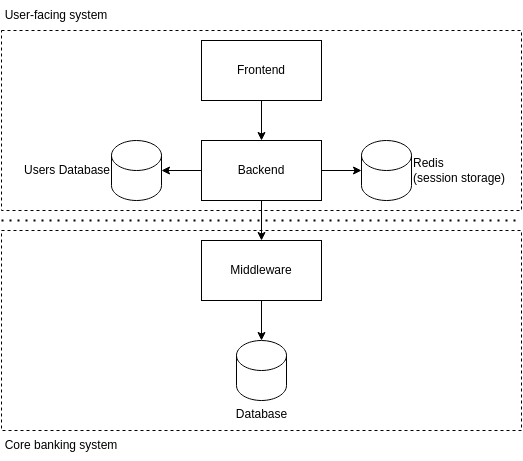

The diagram above was exported from draw.io. Its source (the exported page's mxGraphModel, read from the mxfile embedded in the PNG):
<mxGraphModel dx="1681" dy="649" grid="1" gridSize="10" guides="1" tooltips="1" connect="1" arrows="1" fold="1" page="1" pageScale="1" pageWidth="827" pageHeight="583" math="0" shadow="0">
  <root>
    <mxCell id="0" />
    <mxCell id="1" parent="0" />
    <mxCell id="1lw8GkUmDVB3-lQ6P6Du-3" value="" style="rounded=0;whiteSpace=wrap;html=1;dashed=1;" vertex="1" parent="1">
      <mxGeometry x="150" y="240" width="520" height="200" as="geometry" />
    </mxCell>
    <mxCell id="1lw8GkUmDVB3-lQ6P6Du-2" value="" style="rounded=0;whiteSpace=wrap;html=1;dashed=1;" vertex="1" parent="1">
      <mxGeometry x="150" y="40" width="520" height="180" as="geometry" />
    </mxCell>
    <mxCell id="WrGyLBgizawQlpptoOeq-1" style="edgeStyle=orthogonalEdgeStyle;rounded=0;orthogonalLoop=1;jettySize=auto;html=1;exitX=0.5;exitY=1;exitDx=0;exitDy=0;entryX=0.5;entryY=0;entryDx=0;entryDy=0;" parent="1" source="WrGyLBgizawQlpptoOeq-2" target="WrGyLBgizawQlpptoOeq-4" edge="1">
      <mxGeometry relative="1" as="geometry" />
    </mxCell>
    <mxCell id="WrGyLBgizawQlpptoOeq-2" value="Frontend" style="rounded=0;whiteSpace=wrap;html=1;" parent="1" vertex="1">
      <mxGeometry x="350" y="50" width="120" height="60" as="geometry" />
    </mxCell>
    <mxCell id="WrGyLBgizawQlpptoOeq-3" style="edgeStyle=orthogonalEdgeStyle;rounded=0;orthogonalLoop=1;jettySize=auto;html=1;exitX=1;exitY=0.5;exitDx=0;exitDy=0;entryX=0;entryY=0.5;entryDx=0;entryDy=0;entryPerimeter=0;" parent="1" source="WrGyLBgizawQlpptoOeq-4" target="WrGyLBgizawQlpptoOeq-5" edge="1">
      <mxGeometry relative="1" as="geometry" />
    </mxCell>
    <mxCell id="WrGyLBgizawQlpptoOeq-8" style="edgeStyle=orthogonalEdgeStyle;rounded=0;orthogonalLoop=1;jettySize=auto;html=1;exitX=0.5;exitY=1;exitDx=0;exitDy=0;entryX=0.5;entryY=0;entryDx=0;entryDy=0;" parent="1" source="WrGyLBgizawQlpptoOeq-4" target="WrGyLBgizawQlpptoOeq-6" edge="1">
      <mxGeometry relative="1" as="geometry" />
    </mxCell>
    <mxCell id="L_VbA8RXhQBIbnbDoLCU-2" style="edgeStyle=orthogonalEdgeStyle;rounded=0;orthogonalLoop=1;jettySize=auto;html=1;exitX=0;exitY=0.5;exitDx=0;exitDy=0;entryX=1;entryY=0.5;entryDx=0;entryDy=0;entryPerimeter=0;" edge="1" parent="1" source="WrGyLBgizawQlpptoOeq-4" target="L_VbA8RXhQBIbnbDoLCU-1">
      <mxGeometry relative="1" as="geometry" />
    </mxCell>
    <mxCell id="WrGyLBgizawQlpptoOeq-4" value="Backend" style="rounded=0;whiteSpace=wrap;html=1;" parent="1" vertex="1">
      <mxGeometry x="350" y="150" width="120" height="60" as="geometry" />
    </mxCell>
    <mxCell id="WrGyLBgizawQlpptoOeq-5" value="&lt;span&gt;Redis&lt;/span&gt;&lt;br&gt;&lt;span&gt;(session storage)&lt;/span&gt;" style="shape=cylinder3;html=1;boundedLbl=1;backgroundOutline=1;size=15;labelPosition=right;verticalLabelPosition=middle;align=left;verticalAlign=middle;" parent="1" vertex="1">
      <mxGeometry x="510" y="150" width="50" height="60" as="geometry" />
    </mxCell>
    <mxCell id="WrGyLBgizawQlpptoOeq-9" style="edgeStyle=orthogonalEdgeStyle;rounded=0;orthogonalLoop=1;jettySize=auto;html=1;exitX=0.5;exitY=1;exitDx=0;exitDy=0;entryX=0.5;entryY=0;entryDx=0;entryDy=0;entryPerimeter=0;" parent="1" source="WrGyLBgizawQlpptoOeq-6" target="WrGyLBgizawQlpptoOeq-7" edge="1">
      <mxGeometry relative="1" as="geometry" />
    </mxCell>
    <mxCell id="WrGyLBgizawQlpptoOeq-6" value="Middleware" style="rounded=0;whiteSpace=wrap;html=1;" parent="1" vertex="1">
      <mxGeometry x="350" y="250" width="120" height="60" as="geometry" />
    </mxCell>
    <mxCell id="WrGyLBgizawQlpptoOeq-7" value="Database" style="shape=cylinder3;html=1;boundedLbl=1;backgroundOutline=1;size=15;labelPosition=center;verticalLabelPosition=bottom;align=center;verticalAlign=top;" parent="1" vertex="1">
      <mxGeometry x="385" y="350" width="50" height="60" as="geometry" />
    </mxCell>
    <mxCell id="L_VbA8RXhQBIbnbDoLCU-1" value="Users Database" style="shape=cylinder3;html=1;boundedLbl=1;backgroundOutline=1;size=15;labelPosition=left;verticalLabelPosition=middle;align=right;verticalAlign=middle;" vertex="1" parent="1">
      <mxGeometry x="260" y="150" width="50" height="60" as="geometry" />
    </mxCell>
    <mxCell id="1lw8GkUmDVB3-lQ6P6Du-1" value="" style="endArrow=none;dashed=1;html=1;dashPattern=1 3;strokeWidth=2;rounded=0;" edge="1" parent="1">
      <mxGeometry width="50" height="50" relative="1" as="geometry">
        <mxPoint x="150" y="230" as="sourcePoint" />
        <mxPoint x="670" y="230" as="targetPoint" />
      </mxGeometry>
    </mxCell>
    <mxCell id="1lw8GkUmDVB3-lQ6P6Du-4" value="User-facing system" style="text;html=1;strokeColor=none;fillColor=none;align=center;verticalAlign=middle;whiteSpace=wrap;rounded=0;dashed=1;" vertex="1" parent="1">
      <mxGeometry x="150" y="10" width="110" height="30" as="geometry" />
    </mxCell>
    <mxCell id="1lw8GkUmDVB3-lQ6P6Du-5" value="Core banking system" style="text;html=1;strokeColor=none;fillColor=none;align=center;verticalAlign=middle;whiteSpace=wrap;rounded=0;dashed=1;" vertex="1" parent="1">
      <mxGeometry x="150" y="440" width="120" height="30" as="geometry" />
    </mxCell>
  </root>
</mxGraphModel>